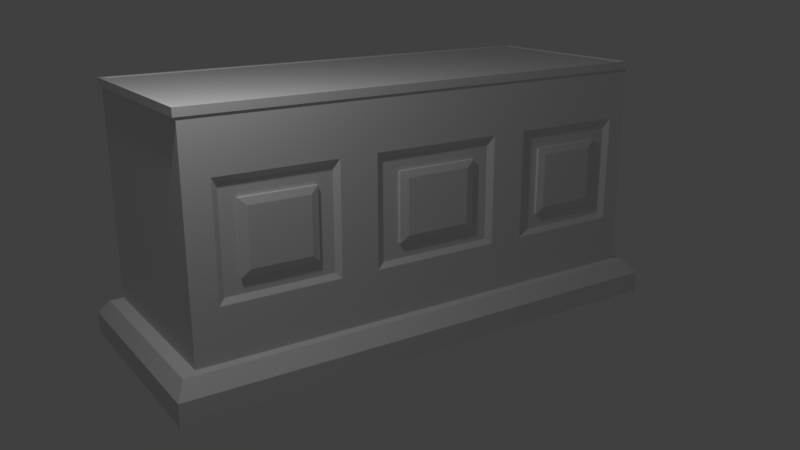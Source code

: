 # Source: Mchest2.blend  (saved by Blender 2.77.0; exported with 4.5.12 LTS)
import bpy
from mathutils import Matrix  # noqa: F401  (used for matrix-valued properties, if any)

bpy.ops.wm.read_factory_settings(use_empty=True)
scene = bpy.context.scene
scene.name = 'Scene'

# ---- collections
col_collection_1 = bpy.data.collections.new('Collection 1'); scene.collection.children.link(col_collection_1)

# ---- materials (node trees are filled in below, after node groups)
mat_material_001 = bpy.data.materials.new('Material.001')
mat_material_001.alpha_threshold = 0.0
mat_material_001.use_transparent_shadow = False
mat_material_001.roughness = 0.5

# ---- material node trees

# ---- world
world_world = bpy.data.worlds.new('World'); scene.world = world_world
world_world.color = (0.05088, 0.05088, 0.05088)
world_world.use_sun_shadow = False
world_world.sun_shadow_jitter_overblur = 0.0
world_world.cycles.sampling_method = 'MANUAL'

# ---- cameras
cam_camera = bpy.data.cameras.new('Camera')
cam_camera.clip_end = 100.0
cam_camera.lens = 35.0
cam_camera.sensor_width = 32.0
cam_camera.sensor_height = 18.0
cam_camera.ortho_scale = 7.314
cam_camera.dof.focus_distance = 0.0
cam_camera.dof.aperture_fstop = 128.0

# ---- lights
light_lamp = bpy.data.lights.new('Lamp', 'POINT')
light_lamp.transmission_factor = 0.0
light_lamp.cutoff_distance = 30.0
light_lamp.energy = 100.0
light_lamp.shadow_buffer_clip_start = 1.001
light_lamp.shadow_soft_size = 0.1
light_lamp.shadow_maximum_resolution = 0.006
light_lamp.use_absolute_resolution = True

# ---- meshes
me_cube_001 = bpy.data.meshes.new('Cube.001')
me_cube_001.from_pydata([(-1.0, -1.0, -1.0), (-1.0, -1.0, 1.0), (-1.0, 1.0, -1.0), (-1.0, 1.0, 1.0), (1.0, -1.0, -1.0), (1.0, -1.0, 1.0), (1.0, 1.0, -1.0), (1.0, 1.0, 1.0), (-1.051, 1.051, -1.023), (-1.051, -1.051, -1.023), (1.051, 1.051, -1.023), (1.051, -1.051, -1.023), (-1.176, 1.09, -1.159), (-1.176, -1.09, -1.159), (1.176, 1.09, -1.159), (1.176, -1.09, -1.159), (-1.176, 1.09, -1.365), (-1.176, -1.09, -1.365), (1.176, 1.09, -1.365), (1.176, -1.09, -1.365), (-1.012, -1.012, 1.0), (-1.012, 1.012, 1.0), (1.012, 1.012, 1.0), (1.012, -1.012, 1.0), (-1.012, -1.012, 1.074), (-1.012, 1.012, 1.074), (1.012, 1.012, 1.074), (1.012, -1.012, 1.074), (-1.01, 0.5391, 0.262), (-1.01, 0.78, 0.262), (-1.01, 0.5391, -0.262), (-1.01, 0.78, -0.262), (-0.9906, -0.5194, -0.3275), (-0.9906, -0.8294, -0.3275), (-0.9906, -0.1788, -0.3275), (-0.9906, -0.1788, 0.3275), (-0.9906, 0.8102, -0.3275), (-0.9906, 0.8102, 0.3275), (-0.9906, 0.5089, -0.3275), (-0.9906, 0.5089, 0.3275), (-0.9906, -0.8294, 0.3275), (-0.9906, -0.5194, 0.3275), (-0.9906, 0.1651, -0.3275), (-0.9906, 0.1651, 0.3275), (-0.964, -0.1788, 0.3275), (-0.964, 0.1651, 0.3275), (-0.964, -0.5194, 0.3275), (-1.0, -1.0, -0.5199), (-1.0, -1.0, 0.5199), (-1.0, 1.0, 0.5199), (-1.0, 1.0, -0.5199), (1.0, 1.0, 0.5199), (1.0, 1.0, -0.5199), (1.0, -1.0, 0.5199), (1.0, -1.0, -0.5199), (-0.964, -0.5194, -0.3275), (-0.964, -0.8294, -0.3275), (-0.964, -0.8294, 0.3275), (-0.964, 0.1651, -0.3275), (-0.964, -0.1788, -0.3275), (-0.964, 0.8102, -0.3275), (-0.964, 0.8102, 0.3275), (-0.964, 0.5089, -0.3275), (-0.964, 0.5089, 0.3275), (-1.0, -0.9205, 0.5199), (-1.0, -0.9205, -0.5199), (-1.0, -0.4284, 0.5199), (-1.0, -0.4284, -0.5199), (-1.0, -0.2798, 0.5199), (-1.0, -0.2798, -0.5199), (-1.0, 0.266, 0.5199), (-1.0, 0.266, -0.5199), (-1.0, 0.8986, 0.5199), (-1.0, 0.8986, -0.5199), (-1.0, 0.4205, -0.5199), (-1.0, 0.4205, 0.5199), (-0.964, -0.8959, 0.4679), (-0.964, -0.8959, -0.4679), (-0.964, -0.453, 0.4679), (-0.964, -0.453, -0.4679), (-0.964, -0.2525, 0.4679), (-0.964, -0.2525, -0.4679), (-0.964, 0.2388, 0.4679), (-0.964, 0.2388, -0.4679), (-0.964, 0.4444, 0.4679), (-0.964, 0.4444, -0.4679), (-0.964, 0.8747, 0.4679), (-0.964, 0.8747, -0.4679), (-1.01, -0.1445, 0.262), (-1.01, -0.1445, -0.262), (-1.01, 0.1307, 0.262), (-1.01, 0.1307, -0.262), (-1.01, -0.5504, -0.262), (-1.01, -0.7984, -0.262), (-1.01, -0.5504, 0.262), (-1.01, -0.7984, 0.262), (-0.9758, 0.9902, 1.074), (0.9758, 0.9902, 1.074), (0.9758, -0.9902, 1.074), (-0.9758, -0.9902, 1.074), (-0.9758, 0.9902, 1.064), (0.9758, 0.9902, 1.064), (0.9758, -0.9902, 1.064), (-0.9758, -0.9902, 1.064)], [], [(50, 52, 6, 2), (54, 47, 0, 4), (4, 0, 9, 11), (55, 56, 33, 32), (8, 10, 14, 12), (56, 57, 40, 33), (2, 6, 10, 8), (11, 9, 13, 15), (15, 13, 17, 19), (12, 14, 18, 16), (1, 5, 23, 20), (7, 3, 21, 22), (20, 23, 27, 24), (22, 21, 25, 26), (21, 20, 24, 25), (27, 26, 97, 98), (3, 1, 20, 21), (23, 22, 26, 27), (13, 12, 16, 17), (17, 16, 18, 19), (9, 8, 12, 13), (10, 11, 15, 14), (14, 15, 19, 18), (0, 2, 8, 9), (39, 37, 29, 28), (37, 36, 31, 29), (36, 38, 30, 31), (6, 4, 11, 10), (61, 60, 36, 37), (28, 29, 31, 30), (57, 46, 41, 40), (59, 44, 35, 34), (60, 62, 38, 36), (5, 7, 22, 23), (58, 59, 34, 42), (62, 63, 39, 38), (63, 61, 37, 39), (38, 39, 28, 30), (35, 43, 90, 88), (54, 4, 6, 52), (41, 32, 92, 94), (65, 67, 69, 71, 74, 73, 50, 2, 0, 47), (1, 3, 49, 72, 75, 70, 68, 66, 64, 48), (85, 84, 63, 62), (70, 75, 74, 71), (87, 85, 62, 60), (74, 75, 84, 85), (86, 87, 60, 61), (66, 68, 69, 67), (64, 66, 78, 76), (80, 82, 45, 44), (48, 64, 65, 47), (81, 80, 44, 59), (7, 5, 53, 51), (78, 79, 55, 46), (77, 76, 57, 56), (76, 78, 46, 57), (45, 58, 42, 43), (46, 55, 32, 41), (44, 45, 43, 35), (5, 1, 48, 53), (53, 48, 47, 54), (51, 53, 54, 52), (82, 83, 58, 45), (3, 7, 51, 49), (49, 51, 52, 50), (72, 49, 50, 73), (66, 67, 79, 78), (83, 81, 59, 58), (79, 77, 56, 55), (84, 86, 61, 63), (71, 69, 81, 83), (70, 71, 83, 82), (67, 65, 77, 79), (72, 73, 87, 86), (65, 64, 76, 77), (69, 68, 80, 81), (75, 72, 86, 84), (68, 70, 82, 80), (73, 74, 85, 87), (88, 90, 91, 89), (43, 42, 91, 90), (34, 35, 88, 89), (42, 34, 89, 91), (95, 94, 92, 93), (40, 41, 94, 95), (33, 40, 95, 93), (32, 33, 93, 92), (96, 99, 103, 100), (25, 24, 99, 96), (24, 27, 98, 99), (26, 25, 96, 97), (102, 101, 100, 103), (97, 96, 100, 101), (98, 97, 101, 102), (99, 98, 102, 103)])
_uv = me_cube_001.uv_layers.new(name='UVMap')
_uv.uv.foreach_set('vector', [0.02773, 0.0181, 0.4203, 0.008622, 0.3461, 0.08545, 0.09681, 0.09011, 0.3887, 0.3871, 0.02655, 0.3347, 0.09564, 0.2967, 0.3296, 0.3085, 0.3296, 0.3085, 0.09564, 0.2967, 0.1019, 0.2914, 0.3228, 0.3048, 0.8384, 0.1958, 0.9507, 0.1955, 0.9429, 0.1997, 0.8487, 0.1989, 0.1035, 0.09575, 0.3393, 0.08975, 0.3252, 0.1108, 0.1148, 0.1148, 0.9507, 0.1955, 0.9521, 0.2813, 0.9418, 0.2782, 0.9429, 0.1997, 0.09681, 0.09011, 0.3461, 0.08545, 0.3393, 0.08975, 0.1035, 0.09575, 0.3228, 0.3048, 0.1019, 0.2914, 0.1124, 0.2734, 0.3217, 0.2923, 0.3217, 0.2923, 0.1124, 0.2734, 0.1292, 0.2557, 0.299, 0.2755, 0.1148, 0.1148, 0.3252, 0.1108, 0.3045, 0.1284, 0.1336, 0.1329, 0.08377, 0.5217, 0.321, 0.5121, 0.317, 0.5172, 0.08917, 0.5255, 0.3249, 0.7619, 0.1054, 0.7627, 0.109, 0.7581, 0.3198, 0.7581, 0.08917, 0.5255, 0.317, 0.5172, 0.3062, 0.5283, 0.101, 0.5355, 0.3198, 0.7581, 0.109, 0.7581, 0.1186, 0.7482, 0.3087, 0.7482, 0.109, 0.7581, 0.08917, 0.5255, 0.101, 0.5355, 0.1186, 0.7482, 0.3062, 0.5283, 0.3087, 0.7482, 0.3046, 0.7447, 0.3013, 0.5316, 0.1054, 0.7627, 0.08377, 0.5217, 0.08917, 0.5255, 0.109, 0.7581, 0.317, 0.5172, 0.3198, 0.7581, 0.3087, 0.7482, 0.3062, 0.5283, 0.1124, 0.2734, 0.1148, 0.1148, 0.1336, 0.1329, 0.1292, 0.2557, 0.1292, 0.2557, 0.1336, 0.1329, 0.3045, 0.1284, 0.299, 0.2755, 0.1019, 0.2914, 0.1035, 0.09575, 0.1148, 0.1148, 0.1124, 0.2734, 0.3393, 0.08975, 0.3228, 0.3048, 0.3217, 0.2923, 0.3252, 0.1108, 0.3252, 0.1108, 0.3217, 0.2923, 0.299, 0.2755, 0.3045, 0.1284, 0.09564, 0.2967, 0.09681, 0.09011, 0.1035, 0.09575, 0.1019, 0.2914, 0.9436, 0.4273, 0.8478, 0.4265, 0.8617, 0.4182, 0.9309, 0.4188, 0.8478, 0.4265, 0.849, 0.3481, 0.8617, 0.3566, 0.8617, 0.4182, 0.849, 0.3481, 0.9448, 0.3489, 0.9309, 0.3571, 0.8617, 0.3566, 0.3461, 0.08545, 0.3296, 0.3085, 0.3228, 0.3048, 0.3393, 0.08975, 0.8397, 0.4306, 0.8382, 0.345, 0.849, 0.3481, 0.8478, 0.4265, 0.9309, 0.4188, 0.8617, 0.4182, 0.8617, 0.3566, 0.9309, 0.3571, 0.9521, 0.2813, 0.8398, 0.2816, 0.8476, 0.2775, 0.9418, 0.2782, 0.9494, 0.04454, 0.9508, 0.1309, 0.9415, 0.1278, 0.9424, 0.04867, 0.8382, 0.345, 0.9529, 0.3447, 0.9448, 0.3489, 0.849, 0.3481, 0.321, 0.5121, 0.3249, 0.7619, 0.3198, 0.7581, 0.317, 0.5172, 0.8391, 0.04485, 0.9494, 0.04454, 0.9424, 0.04867, 0.8484, 0.04794, 0.9529, 0.3447, 0.9543, 0.4304, 0.9436, 0.4273, 0.9448, 0.3489, 0.9543, 0.4304, 0.8397, 0.4306, 0.8478, 0.4265, 0.9436, 0.4273, 0.9448, 0.3489, 0.9436, 0.4273, 0.9309, 0.4188, 0.9309, 0.3571, 0.9415, 0.1278, 0.8475, 0.127, 0.8606, 0.1186, 0.9294, 0.1191, 0.3887, 0.3871, 0.3296, 0.3085, 0.3461, 0.08545, 0.4203, 0.008622, 0.8476, 0.2775, 0.8487, 0.1989, 0.8611, 0.2075, 0.8611, 0.2692, 0.0212, 0.3216, 0.02256, 0.212, 0.02356, 0.1918, 0.02631, 0.1113, 0.02692, 0.09281, 0.0274, 0.03441, 0.02773, 0.0181, 0.09681, 0.09011, 0.09564, 0.2967, 0.02655, 0.3347, 0.08377, 0.5217, 0.1054, 0.7627, 0.03328, 0.8058, 0.02416, 0.789, 0.01674, 0.6723, 0.01487, 0.6485, 0.00937, 0.5571, 0.007737, 0.5369, 0.001801, 0.4686, 0.0001603, 0.4499, 0.9756, 0.3275, 0.9751, 0.4486, 0.9543, 0.4304, 0.9529, 0.3447, 0.9214, 0.725, 0.8739, 0.725, 0.8739, 0.5924, 0.9214, 0.5924, 0.8175, 0.3268, 0.9756, 0.3275, 0.9529, 0.3447, 0.8382, 0.345, 0.9912, 0.3183, 0.9912, 0.4574, 0.9751, 0.4486, 0.9756, 0.3275, 0.817, 0.4479, 0.8175, 0.3268, 0.8382, 0.345, 0.8397, 0.4306, 0.9679, 0.725, 0.9222, 0.725, 0.9222, 0.5924, 0.9679, 0.5924, 0.988, 0.3083, 0.8025, 0.308, 0.8175, 0.2988, 0.9725, 0.2995, 0.9709, 0.149, 0.8185, 0.1483, 0.8405, 0.1312, 0.9508, 0.1309, 0.9773, 0.8673, 0.9875, 0.8673, 0.9875, 0.9998, 0.9773, 0.9998, 0.9714, 0.02741, 0.9709, 0.149, 0.9508, 0.1309, 0.9494, 0.04454, 0.3249, 0.7619, 0.321, 0.5121, 0.3931, 0.4409, 0.3931, 0.8328, 0.8175, 0.2988, 0.8181, 0.1776, 0.8384, 0.1958, 0.8398, 0.2816, 0.973, 0.1783, 0.9725, 0.2995, 0.9521, 0.2813, 0.9507, 0.1955, 0.9725, 0.2995, 0.8175, 0.2988, 0.8398, 0.2816, 0.9521, 0.2813, 0.8405, 0.1312, 0.8391, 0.04485, 0.8484, 0.04794, 0.8475, 0.127, 0.8398, 0.2816, 0.8384, 0.1958, 0.8487, 0.1989, 0.8476, 0.2775, 0.9508, 0.1309, 0.8405, 0.1312, 0.8475, 0.127, 0.9415, 0.1278, 0.321, 0.5121, 0.08377, 0.5217, 0.0001603, 0.4499, 0.3931, 0.4409, 0.7223, 0.8673, 0.9773, 0.8673, 0.9773, 0.9998, 0.7223, 0.9998, 0.4673, 0.8673, 0.7223, 0.8673, 0.7223, 0.9998, 0.4673, 0.9998, 0.8185, 0.1483, 0.8189, 0.02673, 0.8391, 0.04485, 0.8405, 0.1312, 0.1054, 0.7627, 0.3249, 0.7619, 0.3931, 0.8328, 0.03328, 0.8058, 0.2123, 0.8673, 0.4673, 0.8673, 0.4673, 0.9998, 0.2123, 0.9998, 0.1994, 0.8673, 0.2123, 0.8673, 0.2123, 0.9998, 0.1994, 0.9998, 0.8025, 0.308, 0.8025, 0.1689, 0.8181, 0.1776, 0.8175, 0.2988, 0.8189, 0.02673, 0.9714, 0.02741, 0.9494, 0.04454, 0.8391, 0.04485, 0.8181, 0.1776, 0.973, 0.1783, 0.9507, 0.1955, 0.8384, 0.1958, 0.9751, 0.4486, 0.817, 0.4479, 0.8397, 0.4306, 0.9543, 0.4304, 0.8046, 0.01803, 0.9853, 0.0184, 0.9714, 0.02741, 0.8189, 0.02673, 0.8046, 0.1573, 0.8046, 0.01803, 0.8189, 0.02673, 0.8185, 0.1483, 0.8025, 0.1689, 0.988, 0.1692, 0.973, 0.1783, 0.8181, 0.1776, 0.8014, 0.4571, 0.8014, 0.318, 0.8175, 0.3268, 0.817, 0.4479, 0.988, 0.1692, 0.988, 0.3083, 0.9725, 0.2995, 0.973, 0.1783, 0.9853, 0.0184, 0.9853, 0.1577, 0.9709, 0.149, 0.9714, 0.02741, 0.9912, 0.4574, 0.8014, 0.4571, 0.817, 0.4479, 0.9751, 0.4486, 0.9853, 0.1577, 0.8046, 0.1573, 0.8185, 0.1483, 0.9709, 0.149, 0.8014, 0.318, 0.9912, 0.3183, 0.9756, 0.3275, 0.8175, 0.3268, 0.9294, 0.1191, 0.8606, 0.1186, 0.8604, 0.05666, 0.9292, 0.05707, 0.8475, 0.127, 0.8484, 0.04794, 0.8604, 0.05666, 0.8606, 0.1186, 0.9424, 0.04867, 0.9415, 0.1278, 0.9294, 0.1191, 0.9292, 0.05707, 0.8484, 0.04794, 0.9424, 0.04867, 0.9292, 0.05707, 0.8604, 0.05666, 0.9294, 0.2697, 0.8611, 0.2692, 0.8611, 0.2075, 0.9294, 0.208, 0.9418, 0.2782, 0.8476, 0.2775, 0.8611, 0.2692, 0.9294, 0.2697, 0.9429, 0.1997, 0.9418, 0.2782, 0.9294, 0.2697, 0.9294, 0.208, 0.8487, 0.1989, 0.9429, 0.1997, 0.9294, 0.208, 0.8611, 0.2075, 0.1231, 0.7452, 0.1054, 0.5391, 0.1101, 0.542, 0.1259, 0.7414, 0.1186, 0.7482, 0.101, 0.5355, 0.1054, 0.5391, 0.1231, 0.7452, 0.101, 0.5355, 0.3062, 0.5283, 0.3013, 0.5316, 0.1054, 0.5391, 0.3087, 0.7482, 0.1186, 0.7482, 0.1231, 0.7452, 0.3046, 0.7447, 0.2981, 0.5359, 0.3001, 0.7418, 0.1259, 0.7414, 0.1101, 0.542, 0.3046, 0.7447, 0.1231, 0.7452, 0.1259, 0.7414, 0.3001, 0.7418, 0.3013, 0.5316, 0.3046, 0.7447, 0.3001, 0.7418, 0.2981, 0.5359, 0.1054, 0.5391, 0.3013, 0.5316, 0.2981, 0.5359, 0.1101, 0.542])
me_cube_001.materials.append(mat_material_001)
me_cube_001.use_remesh_preserve_volume = False
me_cube_001.use_remesh_preserve_attributes = False
me_cube_001.use_mirror_vertex_groups = False
me_cube_001.update()

# ---- objects
ob_cube = bpy.data.objects.new('Cube', me_cube_001)
ob_lamp = bpy.data.objects.new('Lamp', light_lamp)
ob_camera = bpy.data.objects.new('Camera', cam_camera)

# ---- transforms, parenting, visibility, modifiers, constraints
ob_cube.location = (0.0, 0.0, 1.569)
ob_cube.rotation_euler = (0.0, -0.0, 0.6584)
ob_cube.scale = (1.056, 2.705, 1.163)
ob_cube.lineart.crease_threshold = 0.0
ob_lamp.location = (-3.323, 1.021, 4.912)
ob_lamp.rotation_euler = (0.6503, 0.05522, 1.866)
ob_lamp.lock_rotations_4d = False
ob_lamp.empty_display_type = 'ARROWS'
ob_lamp.color = (0.0, 0.0, 0.0, 0.0)
ob_lamp.lineart.crease_threshold = 0.0
ob_camera.location = (-9.542, -0.8412, 4.07)
ob_camera.rotation_euler = (1.264, 0.0006309, -1.505)
ob_camera.lock_rotations_4d = False
ob_camera.empty_display_type = 'ARROWS'
ob_camera.color = (0.0, 0.0, 0.0, 0.0)
ob_camera.display_type = 'WIRE'
ob_camera.lineart.crease_threshold = 0.0

# ---- collection membership
col_collection_1.objects.link(ob_cube)
col_collection_1.objects.link(ob_lamp)
col_collection_1.objects.link(ob_camera)

# ---- scene / render settings (as saved in the file)
scene.camera = ob_camera
scene.frame_start = 1; scene.frame_end = 250; scene.frame_set(1)
scene.render.engine = 'BLENDER_EEVEE_NEXT'
scene.render.resolution_percentage = 50
scene.render.dither_intensity = 0.0
scene.cycles.use_denoising = False
scene.cycles.samples = 128
scene.cycles.sampling_pattern = 'TABULATED_SOBOL'
scene.cycles.light_sampling_threshold = 0.0
scene.cycles.use_adaptive_sampling = False
scene.cycles.use_light_tree = False
scene.cycles.blur_glossy = 0.0
scene.cycles.sample_clamp_indirect = 0.0
scene.view_settings.view_transform = 'Standard'
bpy.context.view_layer.update()
